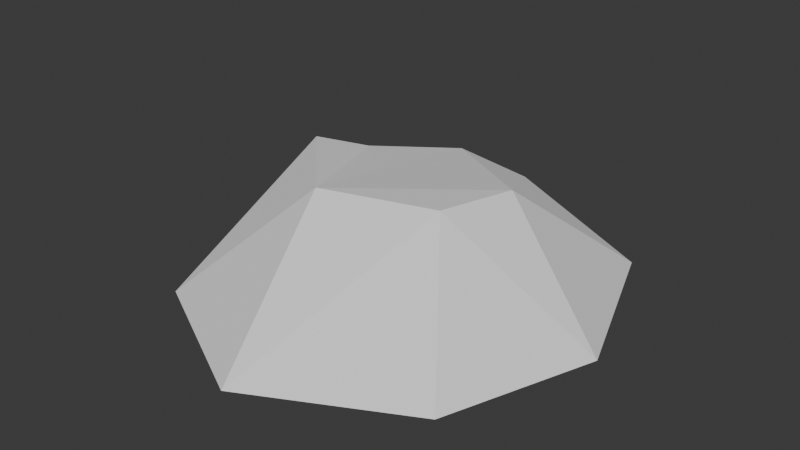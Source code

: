 # Source: Untitled.blend  (saved by Blender 5.0.118; exported with 4.5.12 LTS)
import bpy
from mathutils import Matrix  # noqa: F401  (used for matrix-valued properties, if any)

bpy.ops.wm.read_factory_settings(use_empty=True)
scene = bpy.context.scene
scene.name = 'Scene'

# ---- collections
col_collection = bpy.data.collections.new('Collection'); scene.collection.children.link(col_collection)

# ---- world
world_world = bpy.data.worlds.new('World'); scene.world = world_world
world_world.use_nodes = True; world_world.node_tree.nodes.clear()
_N = world_world.node_tree.nodes; _L = world_world.node_tree.links
n0 = _N.new('ShaderNodeOutputWorld'); n0.name = 'World Output'; n0.location = (200, 100)
n1 = _N.new('ShaderNodeBackground'); n1.name = 'Background'; n1.location = (-200, 100)
n1.inputs[0].default_value = (0.05088, 0.05088, 0.05088, 1.0)
_L.new(n1.outputs[0], n0.inputs[0])
n0.is_active_output = True
world_world.color = (0.05088, 0.05088, 0.05088)
world_world.sun_shadow_jitter_overblur = 0.0

# ---- meshes
me_cylinder = bpy.data.meshes.new('Cylinder')
me_cylinder.from_pydata([(-3.533e-09, 1.711, 0.0), (0.06822, 0.8368, 0.7707), (0.8556, 1.482, 0.0), (0.4887, 0.7242, 0.7707), (1.482, 0.8556, 0.0), (0.7966, 0.4163, 0.7707), (1.711, 3.533e-09, 0.0), (0.841, -7.895e-10, 1.0), (1.482, -0.8556, 0.0), (0.7284, -0.4205, 1.0), (0.8509, -1.674, 0.0005513), (0.4205, -0.7284, 1.0), (-0.004755, -1.904, 0.0005513), (7.895e-10, -0.841, 1.0), (-0.8604, -1.674, 0.0005513), (-0.4205, -0.7284, 1.0), (-1.482, -0.8556, 0.0), (-0.7284, -0.4205, 1.0), (-1.711, 3.533e-09, 0.0), (-0.841, -7.895e-10, 1.0), (-1.482, 0.8556, 0.0), (-0.6602, 0.4163, 0.7707), (-0.8556, 1.482, 0.0), (-0.3523, 0.7242, 0.7707), (0.02142, 1.162, 0.4372), (0.677, 0.9866, 0.4372), (1.157, 0.5066, 0.4372), (1.333, -0.1489, 0.4372), (1.157, -0.8045, 0.4372), (0.677, -1.284, 0.4372), (0.01666, -1.652, 0.4377), (-0.6342, -1.284, 0.4372), (-1.114, -0.8045, 0.4372), (-1.29, -0.1489, 0.4372), (-1.114, 0.5066, 0.4372), (-0.6342, 0.9866, 0.4372)], [], [(24, 1, 3, 25), (25, 3, 5, 26), (26, 5, 7, 27), (27, 7, 9, 28), (28, 9, 11, 29), (29, 11, 13, 30), (30, 13, 15, 31), (31, 15, 17, 32), (32, 17, 19, 33), (33, 19, 21, 34), (3, 1, 23, 21, 19, 17, 15, 13, 11, 9, 7, 5), (34, 21, 23, 35), (35, 23, 1, 24), (0, 2, 4, 6, 8, 10, 12, 14, 16, 18, 20, 22), (22, 35, 24, 0), (20, 34, 35, 22), (18, 33, 34, 20), (16, 32, 33, 18), (14, 31, 32, 16), (12, 30, 31, 14), (10, 29, 30, 12), (8, 28, 29, 10), (6, 27, 28, 8), (4, 26, 27, 6), (2, 25, 26, 4), (0, 24, 25, 2)])
_uv = me_cylinder.uv_layers.new(name='UVMap')
_uv.uv.foreach_set('vector', [1.0, 0.7299, 1.0, 1.0, 0.9167, 1.0, 0.9167, 0.7299, 0.9167, 0.7299, 0.9167, 1.0, 0.8333, 1.0, 0.8333, 0.7299, 0.8333, 0.7299, 0.8333, 1.0, 0.75, 1.0, 0.75, 0.7299, 0.75, 0.7299, 0.75, 1.0, 0.6667, 1.0, 0.6667, 0.7299, 0.6667, 0.7299, 0.6667, 1.0, 0.5833, 1.0, 0.5833, 0.7299, 0.5833, 0.7299, 0.5833, 1.0, 0.5, 1.0, 0.5, 0.7299, 0.5, 0.7299, 0.5, 1.0, 0.4167, 1.0, 0.4167, 0.7299, 0.4167, 0.7299, 0.4167, 1.0, 0.3333, 1.0, 0.3333, 0.7299, 0.3333, 0.7299, 0.3333, 1.0, 0.25, 1.0, 0.25, 0.7299, 0.25, 0.7299, 0.25, 1.0, 0.1667, 1.0, 0.1667, 0.7299, 0.37, 0.4578, 0.25, 0.49, 0.13, 0.4578, 0.04215, 0.37, 0.01, 0.25, 0.04215, 0.13, 0.13, 0.04215, 0.25, 0.01, 0.37, 0.04215, 0.4578, 0.13, 0.49, 0.25, 0.4578, 0.37, 0.1667, 0.7299, 0.1667, 1.0, 0.08333, 1.0, 0.08333, 0.7299, 0.08333, 0.7299, 0.08333, 1.0, 7.451e-08, 1.0, 7.451e-08, 0.7299, 0.75, 0.49, 0.87, 0.4578, 0.9578, 0.37, 0.99, 0.25, 0.9578, 0.13, 0.87, 0.04215, 0.75, 0.01, 0.63, 0.04215, 0.5422, 0.13, 0.51, 0.25, 0.5422, 0.37, 0.63, 0.4578, 0.08333, 0.5, 0.08333, 0.7299, 7.451e-08, 0.7299, 7.451e-08, 0.5, 0.1667, 0.5, 0.1667, 0.7299, 0.08333, 0.7299, 0.08333, 0.5, 0.25, 0.5, 0.25, 0.7299, 0.1667, 0.7299, 0.1667, 0.5, 0.3333, 0.5, 0.3333, 0.7299, 0.25, 0.7299, 0.25, 0.5, 0.4167, 0.5, 0.4167, 0.7299, 0.3333, 0.7299, 0.3333, 0.5, 0.5, 0.5, 0.5, 0.7299, 0.4167, 0.7299, 0.4167, 0.5, 0.5833, 0.5, 0.5833, 0.7299, 0.5, 0.7299, 0.5, 0.5, 0.6667, 0.5, 0.6667, 0.7299, 0.5833, 0.7299, 0.5833, 0.5, 0.75, 0.5, 0.75, 0.7299, 0.6667, 0.7299, 0.6667, 0.5, 0.8333, 0.5, 0.8333, 0.7299, 0.75, 0.7299, 0.75, 0.5, 0.9167, 0.5, 0.9167, 0.7299, 0.8333, 0.7299, 0.8333, 0.5, 1.0, 0.5, 1.0, 0.7299, 0.9167, 0.7299, 0.9167, 0.5])
me_cylinder.update()

# ---- objects
ob_ground_ice = bpy.data.objects.new('Ground Ice', me_cylinder)

# ---- transforms, parenting, visibility, modifiers, constraints
ob_ground_ice.location = (0.0, 0.0, 0.0)
_m = ob_ground_ice.modifiers.new('Decimate', 'DECIMATE')
_m.ratio = 0.3667

# ---- collection membership
col_collection.objects.link(ob_ground_ice)

# ---- scene / render settings (as saved in the file)
scene.frame_start = 1; scene.frame_end = 250; scene.frame_set(1)
scene.render.engine = 'BLENDER_EEVEE_NEXT'
scene.render.bake_bias = 0.0
scene.render.bake_samples = 0
scene.cycles.sampling_pattern = 'TABULATED_SOBOL'
scene.eevee.use_volume_custom_range = False
bpy.context.view_layer.update()

# ---- added for rendering (the .blend has no active camera and no usable light): camera, sun
cam_auto = bpy.data.cameras.new('AutoCamera')
cam_auto.lens = 50.0
cam_auto.sensor_width = 36.0
cam_auto.clip_end = 1000.0
ob_auto_camera = bpy.data.objects.new('AutoCamera', cam_auto)
scene.collection.objects.link(ob_auto_camera)
ob_auto_camera.location = (4.76564, -5.90552, 4.33767)
ob_auto_camera.rotation_euler = (1.09748, -7.21219e-08, 0.694738)
scene.camera = ob_auto_camera
light_auto_sun = bpy.data.lights.new('AutoSun', 'SUN')
light_auto_sun.energy = 3.0
light_auto_sun.angle = 0.0523599
ob_auto_sun = bpy.data.objects.new('AutoSun', light_auto_sun)
scene.collection.objects.link(ob_auto_sun)
ob_auto_sun.rotation_euler = (0.872665, 0.174533, 0.523599)
bpy.context.view_layer.update()
